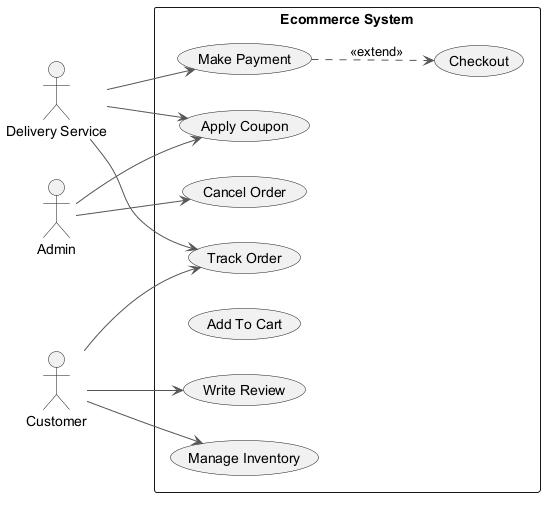

The diagram above was rendered by PlantUML. Its source (embedded in the PNG):
@startuml
skinparam backgroundColor #FFFFFF
skinparam classBackgroundColor #E8F4FA
skinparam classBorderColor #2C7DA0
skinparam ArrowColor #555555
left to right direction
actor "Delivery Service" as DS
actor "Admin" as A
actor "Customer" as C
rectangle "Ecommerce System" {
  usecase "Make Payment" as UC_MakePayment
  usecase "Apply Coupon" as UC_ApplyCoupon
  usecase "Track Order" as UC_TrackOrder
  usecase "Write Review" as UC_WriteReview
  usecase "Add To Cart" as UC_AddToCart
  usecase "Checkout" as UC_Checkout
  usecase "Cancel Order" as UC_CancelOrder
  usecase "Manage Inventory" as UC_ManageInventory
}
DS --> UC_ApplyCoupon
DS --> UC_TrackOrder
DS --> UC_MakePayment
A --> UC_CancelOrder
A --> UC_ApplyCoupon
C --> UC_TrackOrder
C --> UC_WriteReview
C --> UC_ManageInventory
UC_MakePayment ..> UC_Checkout : <<extend>>
@enduml